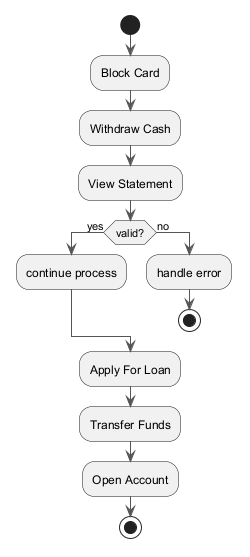

The diagram above was rendered by PlantUML. Its source (embedded in the PNG):
@startuml
skinparam ArrowColor #555555
start
:Block Card;
:Withdraw Cash;
:View Statement;
if (valid?) then (yes)
:continue process;
else (no)
:handle error;
stop
endif
:Apply For Loan;
:Transfer Funds;
:Open Account;
stop
@enduml